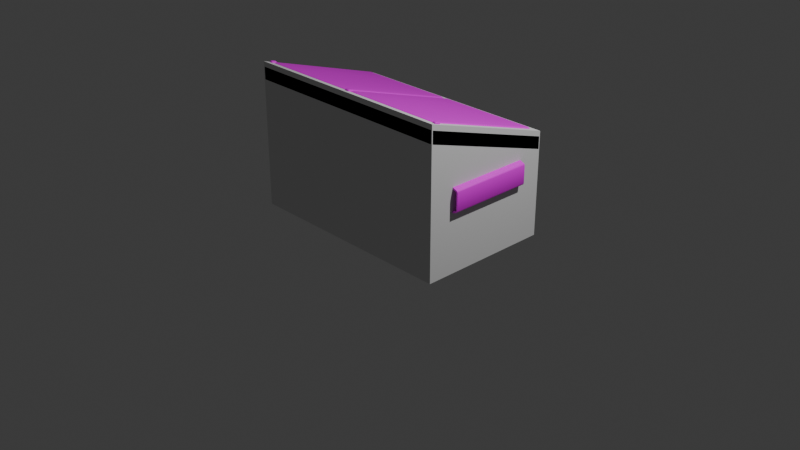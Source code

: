 # Source: Dumpster.blend  (saved by Blender 4.2.66; exported with 4.5.12 LTS)
import bpy
from mathutils import Matrix  # noqa: F401  (used for matrix-valued properties, if any)

bpy.ops.wm.read_factory_settings(use_empty=True)
scene = bpy.context.scene
scene.name = 'Scene'

# ---- collections
col_collection = bpy.data.collections.new('Collection'); scene.collection.children.link(col_collection)
col_collection_2 = bpy.data.collections.new('Collection 2'); scene.collection.children.link(col_collection_2)

# ---- images (referenced by path relative to the original .blend; pixels are not part of the script)
import os
ASSET_DIR = os.environ.get("B2B_ASSET_DIR", "")  # directory of the original .blend (textures are referenced by path, not embedded)
HERE = os.path.dirname(os.path.abspath(__file__))  # packed textures are extracted next to this script under _unpacked/

def load_image(name, relpath, width, height, colorspace="sRGB"):
    """Load a texture the original file referenced (path relative to the .blend, or extracted next to this script)."""
    p = next((c for c in (os.path.join(HERE, relpath), os.path.join(ASSET_DIR, relpath)) if relpath and os.path.exists(c)), "")
    if p:
        img = bpy.data.images.load(p, check_existing=True)
        img.name = name
    else:  # same state as the original file: an image datablock whose file is absent (Cycles renders it pink)
        img = bpy.data.images.new(name, width, height)
        img.source = "FILE"
        img.filepath = "//" + (relpath or name)
    img.colorspace_settings.name = colorspace
    return img
img_t_nuclearfacility_basecolor_png = load_image('T_NuclearFacility_BaseColor.png', 'T_NuclearFacility_BaseColor.png', 1024, 1024, 'sRGB')

# ---- materials (node trees are filled in below, after node groups)
mat_material = bpy.data.materials.new('Material')
mat_material.alpha_threshold = 0.0
mat_material.use_transparent_shadow = False
mat_material.roughness = 0.5
mat_material.line_color = (0.0, 0.0, 0.0, 1.0)

# ---- material node trees
mat_material.use_nodes = True; mat_material.node_tree.nodes.clear()
_N = mat_material.node_tree.nodes; _L = mat_material.node_tree.links
n0 = _N.new('ShaderNodeOutputMaterial'); n0.name = 'Material Output'; n0.location = (300, 300)
n1 = _N.new('ShaderNodeBsdfPrincipled'); n1.name = 'Principled BSDF'; n1.location = (10, 300)
n1.inputs[3].default_value = 1.45
n2 = _N.new('ShaderNodeTexImage'); n2.name = 'Image Texture'; n2.location = (-280, 280)
n2.image = img_t_nuclearfacility_basecolor_png
_L.new(n1.outputs[0], n0.inputs[0])
_L.new(n2.outputs[0], n1.inputs[0])
n0.is_active_output = True

# ---- world
world_world = bpy.data.worlds.new('World'); scene.world = world_world
world_world.use_nodes = True; world_world.node_tree.nodes.clear()
_N = world_world.node_tree.nodes; _L = world_world.node_tree.links
n0 = _N.new('ShaderNodeOutputWorld'); n0.name = 'World Output'; n0.location = (300, 300)
n1 = _N.new('ShaderNodeBackground'); n1.name = 'Background'; n1.location = (10, 300)
n1.inputs[0].default_value = (0.05088, 0.05088, 0.05088, 1.0)
_L.new(n1.outputs[0], n0.inputs[0])
n0.is_active_output = True
world_world.color = (0.05088, 0.05088, 0.05088)
world_world.use_sun_shadow = False
world_world.sun_shadow_jitter_overblur = 0.0

# ---- cameras
cam_camera = bpy.data.cameras.new('Camera')
cam_camera.clip_end = 100.0
cam_camera.ortho_scale = 7.314

# ---- lights
light_light = bpy.data.lights.new('Light', 'POINT')
light_light.transmission_factor = 0.0
light_light.energy = 1000.0
light_light.shadow_soft_size = 0.1
light_light.shadow_maximum_resolution = 0.006
light_light.use_absolute_resolution = True

# ---- meshes
me_cube_001 = bpy.data.meshes.new('Cube.001')
me_cube_001.from_pydata([(-1.125, -0.675, 0.075), (-1.125, -0.675, 1.365), (-1.125, 0.675, 0.075), (-1.125, 0.675, 0.945), (1.125, -0.675, 0.075), (1.125, -0.675, 1.365), (1.125, 0.675, 0.075), (1.125, 0.675, 0.945)], [], [(0, 1, 3, 2), (2, 3, 7, 6), (6, 7, 5, 4), (4, 5, 1, 0), (2, 6, 4, 0)])
_uv = me_cube_001.uv_layers.new(name='UVMap')
_uv.uv.foreach_set('vector', [0.6687, 0.5444, 0.6687, 0.8824, 0.332, 0.7723, 0.332, 0.5444, 0.9407, 0.9172, 0.7274, 0.9172, 0.7274, 0.5888, 0.9407, 0.5888, 0.6681, 0.5445, 0.6681, 0.7723, 0.3313, 0.8822, 0.3313, 0.5445, 0.6731, 0.9183, 0.9831, 0.9183, 0.9831, 0.5876, 0.6731, 0.5876, 0.4665, 0.5874, 0.4665, 0.7154, 0.3513, 0.7154, 0.3513, 0.5874])
me_cube_001.materials.append(mat_material)
me_cube_001.update()
me_cube_002 = bpy.data.meshes.new('Cube.002')
me_cube_002.from_pydata([(-1.05, -0.6, 0.15), (-1.05, -0.6, 1.463), (-1.05, 0.6, 0.15), (-1.05, 0.6, 1.087), (1.05, -0.6, 0.15), (1.05, -0.6, 1.463), (1.05, 0.6, 0.15), (1.05, 0.6, 1.087), (-1.17, -0.72, 1.5), (-1.17, 0.72, 1.05), (1.17, -0.72, 1.5), (1.17, 0.72, 1.05), (-1.17, -0.72, 1.35), (-1.17, 0.72, 0.9), (1.17, -0.72, 1.35), (1.17, 0.72, 0.9), (-1.06, -0.6092, 1.313), (-1.06, 0.6092, 0.9368), (1.06, -0.6092, 1.313), (1.06, 0.6092, 0.9368), (1.11, -0.675, 1.485), (1.11, -0.66, 1.545), (1.11, -0.6, 1.455), (1.11, -0.6, 1.53), (1.155, -0.675, 1.485), (1.155, -0.66, 1.545), (1.155, -0.6, 1.455), (1.155, -0.6, 1.53), (-1.155, -0.675, 1.485), (-1.155, -0.66, 1.545), (-1.155, -0.6, 1.455), (-1.155, -0.6, 1.53), (-1.11, -0.675, 1.485), (-1.11, -0.66, 1.545), (-1.11, -0.6, 1.455), (-1.11, -0.6, 1.53), (-0.03, -0.675, 1.485), (-0.03, -0.66, 1.545), (-0.03, -0.6, 1.455), (-0.03, -0.6, 1.53), (0.03, -0.675, 1.485), (0.03, -0.66, 1.545), (0.03, -0.6, 1.455), (0.03, -0.6, 1.53)], [], [(0, 2, 3, 1), (2, 6, 7, 3), (6, 4, 5, 7), (4, 0, 1, 5), (2, 0, 4, 6), (7, 5, 10, 11), (1, 3, 9, 8), (5, 1, 8, 10), (3, 7, 11, 9), (10, 8, 12, 14), (9, 11, 15, 13), (11, 10, 14, 15), (8, 9, 13, 12), (15, 14, 18, 19), (12, 13, 17, 16), (14, 12, 16, 18), (13, 15, 19, 17), (20, 21, 23, 22), (22, 23, 27, 26), (26, 27, 25, 24), (24, 25, 21, 20), (27, 23, 21, 25), (28, 29, 31, 30), (30, 31, 35, 34), (34, 35, 33, 32), (32, 33, 29, 28), (35, 31, 29, 33), (36, 37, 39, 38), (38, 39, 43, 42), (42, 43, 41, 40), (40, 41, 37, 36), (43, 39, 37, 41)])
_uv = me_cube_002.uv_layers.new(name='UVMap')
_uv.uv.foreach_set('vector', [0.3543, 0.4246, 0.3543, 0.4604, 0.3263, 0.4604, 0.3151, 0.4246, 0.2759, 0.4604, 0.3386, 0.4604, 0.3386, 0.4884, 0.2759, 0.4884, 0.3151, 0.4246, 0.3151, 0.4604, 0.2759, 0.4604, 0.2871, 0.4246, 0.206, 0.3591, 0.2687, 0.3591, 0.2687, 0.3983, 0.206, 0.3983, 0.3314, 0.3635, 0.3314, 0.3983, 0.2687, 0.3983, 0.2687, 0.3635, 0.2096, 0.4021, 0.2096, 0.4396, 0.206, 0.4433, 0.206, 0.3983, 0.2723, 0.4396, 0.2723, 0.4021, 0.2759, 0.3983, 0.2759, 0.4433, 0.2096, 0.4396, 0.2723, 0.4396, 0.2759, 0.4433, 0.206, 0.4433, 0.2723, 0.4021, 0.2096, 0.4021, 0.206, 0.3983, 0.2759, 0.3983, 0.3386, 0.3591, 0.2687, 0.3591, 0.2687, 0.3546, 0.3386, 0.3546, 0.3386, 0.3635, 0.2687, 0.3635, 0.2687, 0.3591, 0.3386, 0.3591, 0.3209, 0.4246, 0.2759, 0.4246, 0.2772, 0.4203, 0.3223, 0.4203, 0.2759, 0.416, 0.3209, 0.416, 0.3223, 0.4203, 0.2772, 0.4203, 0.2759, 0.4433, 0.2759, 0.4884, 0.2726, 0.4849, 0.2726, 0.4468, 0.206, 0.4884, 0.206, 0.4433, 0.2093, 0.4468, 0.2093, 0.4849, 0.2759, 0.4884, 0.206, 0.4884, 0.2093, 0.4849, 0.2726, 0.4849, 0.206, 0.4433, 0.2759, 0.4433, 0.2726, 0.4468, 0.2093, 0.4468, 0.2656, 0.2716, 0.2381, 0.2716, 0.2381, 0.2441, 0.2705, 0.2361, 0.2253, 0.1877, 0.2584, 0.1877, 0.2584, 0.2076, 0.2253, 0.2076, 0.306, 0.2361, 0.2979, 0.2684, 0.2705, 0.2684, 0.2705, 0.2409, 0.313, 0.2076, 0.2857, 0.2076, 0.2857, 0.1877, 0.313, 0.1877, 0.2584, 0.2076, 0.2584, 0.1877, 0.2857, 0.1877, 0.2857, 0.2076, 0.2656, 0.2716, 0.2381, 0.2716, 0.2381, 0.2441, 0.2705, 0.2361, 0.2253, 0.1877, 0.2584, 0.1877, 0.2584, 0.2076, 0.2253, 0.2076, 0.306, 0.2361, 0.2979, 0.2684, 0.2705, 0.2684, 0.2705, 0.2409, 0.313, 0.2076, 0.2857, 0.2076, 0.2857, 0.1877, 0.313, 0.1877, 0.2584, 0.2076, 0.2584, 0.1877, 0.2857, 0.1877, 0.2857, 0.2076, 0.2656, 0.2716, 0.2381, 0.2716, 0.2381, 0.2441, 0.2705, 0.2361, 0.2253, 0.1877, 0.2584, 0.1877, 0.2584, 0.2076, 0.2253, 0.2076, 0.306, 0.2361, 0.2979, 0.2684, 0.2705, 0.2684, 0.2705, 0.2409, 0.313, 0.2076, 0.2857, 0.2076, 0.2857, 0.1877, 0.313, 0.1877, 0.2584, 0.2076, 0.2584, 0.1877, 0.2857, 0.1877, 0.2857, 0.2076])
me_cube_002.materials.append(mat_material)
me_cube_002.update()
me_cube_003 = bpy.data.meshes.new('Cube.003')
me_cube_003.from_pydata([(0.0, -0.675, 1.485), (0.03, -0.63, 1.53), (0.0, 0.675, 1.065), (0.03, 0.63, 1.14), (1.14, -0.675, 1.485), (1.11, -0.63, 1.53), (1.14, 0.675, 1.065), (1.11, 0.63, 1.14), (0.2689, 0.5849, 1.142), (0.2629, 0.5858, 1.105), (0.8771, 0.5858, 1.105), (0.8711, 0.5849, 1.142), (0.6409, 0.675, 1.065), (0.8791, 0.675, 1.065), (0.2609, 0.675, 1.065), (0.4991, 0.675, 1.065), (0.5091, 0.63, 1.14), (0.2709, 0.63, 1.14), (0.8691, 0.63, 1.14), (0.6309, 0.63, 1.14), (0.4991, -0.675, 1.485), (0.2609, -0.675, 1.485), (0.8791, -0.675, 1.485), (0.6409, -0.675, 1.485), (0.6309, -0.63, 1.53), (0.8691, -0.63, 1.53), (0.2709, -0.63, 1.53), (0.5091, -0.63, 1.53), (0.6389, 0.5858, 1.105), (0.6329, 0.5849, 1.142), (0.5071, 0.5849, 1.142), (0.5011, 0.5858, 1.105), (0.5008, -0.6674, 1.493), (0.5074, -0.6376, 1.522), (0.2626, -0.6672, 1.493), (0.2692, -0.6378, 1.522), (0.8774, -0.6672, 1.493), (0.8708, -0.6378, 1.522), (0.6326, -0.6376, 1.522), (0.6392, -0.6674, 1.493), (1.135, -0.667, 1.493), (1.115, -0.638, 1.522), (1.116, 0.6388, 1.125), (1.134, 0.6662, 1.08), (0.005893, 0.6662, 1.08), (0.02411, 0.6388, 1.125), (0.02464, -0.638, 1.522), (0.005357, -0.667, 1.493), (0.5011, 0.66, 1.09), (0.5071, 0.645, 1.115), (0.2629, 0.6601, 1.09), (0.2689, 0.6449, 1.115), (0.8711, 0.6449, 1.115), (0.8771, 0.6601, 1.09), (0.6329, 0.645, 1.115), (0.6389, 0.66, 1.09)], [], [(15, 48, 55, 12), (2, 44, 50, 14), (13, 53, 43, 6), (21, 34, 47, 0), (16, 49, 51, 17), (19, 16, 27, 24), (24, 38, 37, 25), (7, 18, 25, 5), (17, 3, 1, 26), (0, 47, 44, 2), (10, 28, 29, 11), (6, 43, 40, 4), (2, 14, 21, 0), (15, 12, 23, 20), (19, 24, 25, 18), (17, 26, 27, 16), (15, 20, 21, 14), (13, 22, 23, 12), (4, 40, 36, 22), (26, 35, 33, 27), (53, 13, 12, 55), (18, 52, 54, 19), (13, 6, 4, 22), (48, 15, 14, 50), (38, 24, 27, 33), (39, 23, 22, 36), (41, 5, 25, 37), (52, 18, 7, 42), (35, 26, 1, 46), (49, 16, 19, 54), (34, 21, 20, 32), (42, 7, 5, 41), (46, 1, 3, 45), (45, 3, 17, 51), (39, 36, 37, 38), (49, 54, 55, 48), (35, 46, 47, 34), (49, 48, 31, 30), (34, 32, 33, 35), (52, 42, 43, 53), (55, 54, 29, 28), (41, 37, 36, 40), (38, 33, 32, 39), (42, 41, 40, 43), (45, 51, 50, 44), (46, 45, 44, 47), (23, 39, 32, 20), (31, 9, 8, 30), (53, 55, 28, 10), (50, 51, 8, 9), (54, 52, 11, 29), (51, 49, 30, 8), (52, 53, 10, 11), (48, 50, 9, 31)])
_uv = me_cube_003.uv_layers.new(name='UVMap')
_uv.uv.foreach_set('vector', [0.1947, 0.6883, 0.1924, 0.6879, 0.1924, 0.6616, 0.1947, 0.6612, 0.1947, 0.7836, 0.1925, 0.7825, 0.1924, 0.7334, 0.1947, 0.7338, 0.1947, 0.6158, 0.1924, 0.6161, 0.1925, 0.5671, 0.1947, 0.5659, 0.003142, 0.7338, 0.004573, 0.7335, 0.004623, 0.7826, 0.003142, 0.7836, 0.1833, 0.6864, 0.1856, 0.6868, 0.1856, 0.7323, 0.1833, 0.7319, 0.1833, 0.6631, 0.1833, 0.6864, 0.01144, 0.6864, 0.01144, 0.6631, 0.01144, 0.6631, 0.01003, 0.6628, 0.01, 0.6173, 0.01144, 0.6177, 0.1833, 0.5717, 0.1833, 0.6177, 0.01144, 0.6177, 0.01144, 0.5717, 0.1833, 0.7319, 0.1833, 0.7779, 0.01144, 0.7779, 0.01144, 0.7319, 0.003691, 0.647, 0.00435, 0.6456, 0.1784, 0.6454, 0.18, 0.647, 0.1924, 0.6161, 0.1924, 0.6616, 0.1856, 0.6628, 0.1856, 0.6173, 0.003691, 0.6552, 0.00529, 0.6536, 0.1794, 0.6538, 0.18, 0.6552, 0.1834, 0.5714, 0.1834, 0.6187, 0.0112, 0.6187, 0.0112, 0.5714, 0.1834, 0.6619, 0.1834, 0.6876, 0.0112, 0.6876, 0.0112, 0.6619, 0.1833, 0.6631, 0.01144, 0.6631, 0.01144, 0.6177, 0.1833, 0.6177, 0.1833, 0.7319, 0.01144, 0.7319, 0.01144, 0.6864, 0.1833, 0.6864, 0.1834, 0.6619, 0.0112, 0.6619, 0.0112, 0.6187, 0.1834, 0.6187, 0.1834, 0.7307, 0.0112, 0.7307, 0.0112, 0.6876, 0.1834, 0.6876, 0.003142, 0.5659, 0.004623, 0.567, 0.004573, 0.6161, 0.003142, 0.6158, 0.01144, 0.7319, 0.01, 0.7322, 0.01003, 0.6867, 0.01144, 0.6864, 0.1924, 0.6161, 0.1947, 0.6158, 0.1947, 0.6612, 0.1924, 0.6616, 0.1833, 0.6177, 0.1856, 0.6173, 0.1856, 0.6628, 0.1833, 0.6631, 0.1834, 0.7307, 0.1834, 0.778, 0.0112, 0.778, 0.0112, 0.7307, 0.1924, 0.6879, 0.1947, 0.6883, 0.1947, 0.7338, 0.1924, 0.7334, 0.01003, 0.6628, 0.01144, 0.6631, 0.01144, 0.6864, 0.01003, 0.6867, 0.004549, 0.6616, 0.003142, 0.6612, 0.003142, 0.6158, 0.004573, 0.6161, 0.009955, 0.5706, 0.01144, 0.5717, 0.01144, 0.6177, 0.01, 0.6173, 0.1856, 0.6173, 0.1833, 0.6177, 0.1833, 0.5717, 0.1856, 0.5705, 0.01, 0.7322, 0.01144, 0.7319, 0.01144, 0.7779, 0.009955, 0.7789, 0.1856, 0.6868, 0.1833, 0.6864, 0.1833, 0.6631, 0.1856, 0.6628, 0.004573, 0.7335, 0.003142, 0.7338, 0.003142, 0.6883, 0.004549, 0.688, 0.01023, 0.6486, 0.01183, 0.647, 0.1763, 0.6472, 0.177, 0.6487, 0.006724, 0.6405, 0.007383, 0.6391, 0.1719, 0.6389, 0.1735, 0.6405, 0.1856, 0.779, 0.1833, 0.7779, 0.1833, 0.7319, 0.1856, 0.7323, 0.004549, 0.6616, 0.004573, 0.6161, 0.01, 0.6173, 0.01003, 0.6628, 0.1856, 0.6868, 0.1856, 0.6628, 0.1924, 0.6616, 0.1924, 0.6879, 0.01, 0.7322, 0.009955, 0.7789, 0.004623, 0.7826, 0.004573, 0.7335, 0.1856, 0.6868, 0.1924, 0.6879, 0.1924, 0.6879, 0.1856, 0.6868, 0.004573, 0.7335, 0.004549, 0.688, 0.01003, 0.6867, 0.01, 0.7322, 0.1856, 0.6173, 0.1856, 0.5705, 0.1925, 0.5671, 0.1924, 0.6161, 0.1924, 0.6616, 0.1856, 0.6628, 0.1856, 0.6628, 0.1924, 0.6616, 0.009955, 0.5706, 0.01, 0.6173, 0.004573, 0.6161, 0.004623, 0.567, 0.01003, 0.6628, 0.01003, 0.6867, 0.004549, 0.688, 0.004549, 0.6616, 0.01023, 0.6486, 0.177, 0.6487, 0.1794, 0.6538, 0.00529, 0.6536, 0.1856, 0.779, 0.1856, 0.7323, 0.1924, 0.7334, 0.1925, 0.7825, 0.006724, 0.6405, 0.1735, 0.6405, 0.1784, 0.6454, 0.00435, 0.6456, 0.003142, 0.6612, 0.004549, 0.6616, 0.004549, 0.688, 0.003142, 0.6883, 0.1924, 0.6879, 0.1924, 0.7334, 0.1856, 0.7323, 0.1856, 0.6868, 0.1924, 0.6161, 0.1924, 0.6616, 0.1924, 0.6616, 0.1924, 0.6161, 0.1924, 0.7334, 0.1856, 0.7323, 0.1856, 0.7323, 0.1924, 0.7334, 0.1856, 0.6628, 0.1856, 0.6173, 0.1856, 0.6173, 0.1856, 0.6628, 0.1856, 0.7323, 0.1856, 0.6868, 0.1856, 0.6868, 0.1856, 0.7323, 0.1856, 0.6173, 0.1924, 0.6161, 0.1924, 0.6161, 0.1856, 0.6173, 0.1924, 0.6879, 0.1924, 0.7334, 0.1924, 0.7334, 0.1924, 0.6879])
me_cube_003.materials.append(mat_material)
me_cube_003.update()
me_cube_004 = bpy.data.meshes.new('Cube.004')
me_cube_004.from_pydata([(1.11, -0.45, 0.6), (1.11, -0.45, 0.9), (1.11, 0.45, 0.6), (1.11, 0.45, 0.9), (1.224, -0.45, 0.645), (1.224, -0.45, 0.855), (1.224, 0.45, 0.645), (1.224, 0.45, 0.855), (1.151, 0.4365, 0.6154), (1.203, 0.4365, 0.6348), (1.203, 0.4365, 0.8652), (1.151, 0.4365, 0.8846), (1.203, -0.4365, 0.6348), (1.151, -0.4365, 0.6154), (1.151, -0.4365, 0.8846), (1.203, -0.4365, 0.8652), (1.23, -0.45, 0.6568), (1.23, -0.45, 0.8432), (1.23, 0.45, 0.8432), (1.23, 0.45, 0.6568), (1.11, 0.45, 0.8698), (1.11, 0.45, 0.6302), (1.11, -0.45, 0.6302), (1.11, -0.45, 0.8698), (1.138, -0.45, 0.6302), (1.138, -0.45, 0.8698), (1.215, -0.45, 0.6568), (1.215, -0.45, 0.8432), (1.215, 0.45, 0.8432), (1.215, 0.45, 0.6568), (1.138, 0.45, 0.6302), (1.138, 0.45, 0.8698), (1.215, 0.45, 0.8605), (1.138, 0.45, 0.8894), (1.138, -0.45, 0.8894), (1.215, -0.45, 0.8605), (1.138, 0.45, 0.6106), (1.215, 0.45, 0.6395), (1.215, -0.45, 0.6395), (1.138, -0.45, 0.6106)], [], [(7, 32, 35, 5), (37, 29, 19, 6), (20, 3, 33, 31), (2, 36, 39, 0), (4, 16, 26, 38), (33, 3, 1, 34), (2, 21, 30, 36), (39, 24, 22, 0), (37, 6, 4, 38), (11, 14, 15, 10), (9, 12, 13, 8), (32, 28, 31, 33), (25, 34, 1, 23), (29, 37, 36, 30), (24, 39, 38, 26), (34, 25, 27, 35), (28, 32, 7, 18), (18, 7, 5, 17), (17, 5, 35, 27), (25, 23, 22, 24), (30, 31, 25, 24), (20, 31, 30, 21), (28, 18, 19, 29), (17, 27, 26, 16), (18, 17, 16, 19), (6, 19, 16, 4), (28, 29, 26, 27), (31, 28, 27, 25), (29, 30, 24, 26), (11, 10, 32, 33), (14, 11, 33, 34), (15, 14, 34, 35), (10, 15, 35, 32), (9, 8, 36, 37), (12, 9, 37, 38), (13, 12, 38, 39), (8, 13, 39, 36)])
me_cube_004.polygons.foreach_set('use_smooth', [True] * 37)
_k = set([(0, 39), (1, 34), (2, 36), (3, 33), (4, 16), (4, 38), (5, 17), (5, 35), (6, 19), (6, 37), (7, 18), (7, 32), (8, 9), (10, 11), (12, 13), (14, 15), (16, 17), (18, 19), (24, 25), (24, 26), (24, 30), (25, 27), (25, 31), (26, 27), (26, 29), (27, 28), (28, 29), (28, 31), (29, 30), (30, 31), (32, 33), (34, 35), (36, 37), (38, 39)])
me_cube_004.attributes.new('sharp_edge', 'BOOLEAN', 'EDGE').data.foreach_set('value', [ (min(e.vertices), max(e.vertices)) in _k for e in me_cube_004.edges])
_uv = me_cube_004.uv_layers.new(name='UVMap')
_uv.uv.foreach_set('vector', [0.3065, 0.2086, 0.3074, 0.2086, 0.3074, 0.3324, 0.3065, 0.3324, 0.3562, 0.2444, 0.3562, 0.2421, 0.3582, 0.2421, 0.3575, 0.2437, 0.3417, 0.2128, 0.3417, 0.2086, 0.3456, 0.2101, 0.3456, 0.2128, 0.2936, 0.2086, 0.2968, 0.2086, 0.2968, 0.3324, 0.2936, 0.3324, 0.3425, 0.2849, 0.3417, 0.2833, 0.3437, 0.2833, 0.3437, 0.2857, 0.3161, 0.2086, 0.3193, 0.2086, 0.3193, 0.3324, 0.3161, 0.3324, 0.3417, 0.2499, 0.3417, 0.2457, 0.3456, 0.2457, 0.3456, 0.2484, 0.3543, 0.2897, 0.3543, 0.287, 0.3582, 0.287, 0.3582, 0.2911, 0.3055, 0.2086, 0.3065, 0.2086, 0.3065, 0.3324, 0.3055, 0.3324, 0.2256, 0.006385, 0.7732, 0.006385, 0.7732, 0.04106, 0.2256, 0.04106, 0.7732, 0.04156, 0.2256, 0.04156, 0.2256, 0.006881, 0.7732, 0.006881, 0.3562, 0.214, 0.3562, 0.2164, 0.3456, 0.2128, 0.3456, 0.2101, 0.3543, 0.254, 0.3543, 0.2513, 0.3582, 0.2499, 0.3582, 0.254, 0.3562, 0.2421, 0.3562, 0.2444, 0.3456, 0.2484, 0.3456, 0.2457, 0.3543, 0.287, 0.3543, 0.2897, 0.3437, 0.2857, 0.3437, 0.2833, 0.3543, 0.2513, 0.3543, 0.254, 0.3437, 0.2577, 0.3437, 0.2553, 0.3562, 0.2164, 0.3562, 0.214, 0.3575, 0.2148, 0.3582, 0.2164, 0.2407, 0.3324, 0.2391, 0.3324, 0.2391, 0.2086, 0.2407, 0.2086, 0.3417, 0.2577, 0.3425, 0.2561, 0.3437, 0.2553, 0.3437, 0.2577, 0.3543, 0.254, 0.3582, 0.254, 0.3582, 0.287, 0.3543, 0.287, 0.2391, 0.3324, 0.2062, 0.3324, 0.2062, 0.2086, 0.2391, 0.2086, 0.3417, 0.2128, 0.3456, 0.2128, 0.3456, 0.2457, 0.3417, 0.2457, 0.2757, 0.3752, 0.2738, 0.3752, 0.2738, 0.3149, 0.2757, 0.3149, 0.3951, 0.3752, 0.3932, 0.3752, 0.3932, 0.3149, 0.3951, 0.3149, 0.2738, 0.3752, 0.1563, 0.3752, 0.1563, 0.3149, 0.2738, 0.3149, 0.268, 0.3324, 0.2664, 0.3324, 0.2664, 0.2086, 0.268, 0.2086, 0.2757, 0.3752, 0.2757, 0.3149, 0.3932, 0.3149, 0.3932, 0.3752, 0.3193, 0.2086, 0.3305, 0.2086, 0.3305, 0.3324, 0.3193, 0.3324, 0.3305, 0.2086, 0.3417, 0.2086, 0.3417, 0.3324, 0.3305, 0.3324, 0.3147, 0.2105, 0.3088, 0.2105, 0.3074, 0.2086, 0.3161, 0.2086, 0.3147, 0.3305, 0.3147, 0.2105, 0.3161, 0.2086, 0.3161, 0.3324, 0.3088, 0.3305, 0.3147, 0.3305, 0.3161, 0.3324, 0.3074, 0.3324, 0.3088, 0.2105, 0.3088, 0.3305, 0.3074, 0.3324, 0.3074, 0.2086, 0.3041, 0.2105, 0.2982, 0.2105, 0.2968, 0.2086, 0.3055, 0.2086, 0.3041, 0.3305, 0.3041, 0.2105, 0.3055, 0.2086, 0.3055, 0.3324, 0.2982, 0.3305, 0.3041, 0.3305, 0.3055, 0.3324, 0.2968, 0.3324, 0.2982, 0.2105, 0.2982, 0.3305, 0.2968, 0.3324, 0.2968, 0.2086])
me_cube_004.materials.append(mat_material)
me_cube_004.update()
me_cube_005 = bpy.data.meshes.new('Cube.005')
me_cube_005.from_pydata([(-1.17, -0.72, 0.0), (-1.17, -0.72, 1.545), (-1.17, 0.72, 0.0), (-1.17, 0.72, 1.095), (1.17, -0.72, 0.0), (1.17, -0.72, 1.545), (1.17, 0.72, 0.0), (1.17, 0.72, 1.095)], [], [(0, 1, 3, 2), (2, 3, 7, 6), (6, 7, 5, 4), (4, 5, 1, 0), (2, 6, 4, 0), (7, 3, 1, 5)])
_uv = me_cube_005.uv_layers.new(name='UVMap')
_uv.uv.foreach_set('vector', [0.375, 0.0, 0.625, 0.0, 0.625, 0.25, 0.375, 0.25, 0.375, 0.25, 0.625, 0.25, 0.625, 0.5, 0.375, 0.5, 0.375, 0.5, 0.625, 0.5, 0.625, 0.75, 0.375, 0.75, 0.375, 0.75, 0.625, 0.75, 0.625, 1.0, 0.375, 1.0, 0.125, 0.5, 0.375, 0.5, 0.375, 0.75, 0.125, 0.75, 0.625, 0.5, 0.875, 0.5, 0.875, 0.75, 0.625, 0.75])
me_cube_005.update()
me_cube_006 = bpy.data.meshes.new('Cube.006')
me_cube_006.from_pydata([(0.8793, 0.55, 0.0), (0.8793, 0.55, 0.1), (0.95, 0.6207, 0.0), (0.95, 0.6207, 0.1), (0.95, 0.4793, 0.0), (0.95, 0.4793, 0.1), (1.021, 0.55, 0.0), (1.021, 0.55, 0.1)], [], [(0, 1, 3, 2), (2, 3, 7, 6), (6, 7, 5, 4), (4, 5, 1, 0), (2, 6, 4, 0)])
me_cube_006.polygons.foreach_set('use_smooth', [True] * 5)
_k = set([(0, 2), (0, 4), (2, 6), (4, 6)])
me_cube_006.attributes.new('sharp_edge', 'BOOLEAN', 'EDGE').data.foreach_set('value', [ (min(e.vertices), max(e.vertices)) in _k for e in me_cube_006.edges])
_uv = me_cube_006.uv_layers.new(name='UVMap')
_uv.uv.foreach_set('vector', [0.2906, 0.276, 0.2563, 0.276, 0.2563, 0.2416, 0.2906, 0.2416, 0.3593, 0.3103, 0.325, 0.3103, 0.325, 0.276, 0.3593, 0.276, 0.325, 0.276, 0.2906, 0.276, 0.2906, 0.2416, 0.325, 0.2416, 0.3593, 0.276, 0.325, 0.276, 0.325, 0.2416, 0.3593, 0.2416, 0.2906, 0.3103, 0.2563, 0.3103, 0.2563, 0.276, 0.2906, 0.276])
me_cube_006.materials.append(mat_material)
me_cube_006.update()

# ---- objects
ob_light = bpy.data.objects.new('Light', light_light)
ob_camera = bpy.data.objects.new('Camera', cam_camera)
ob_dumpster = bpy.data.objects.new('Dumpster', me_cube_001)
ob_cube_001 = bpy.data.objects.new('Cube.001', me_cube_002)
ob_cube_002 = bpy.data.objects.new('Cube.002', me_cube_003)
ob_cube_003 = bpy.data.objects.new('Cube.003', me_cube_004)
ob_ucx_dumpster_00 = bpy.data.objects.new('UCX_Dumpster_00', me_cube_005)
ob_cube = bpy.data.objects.new('Cube', me_cube_006)

# ---- transforms, parenting, visibility, modifiers, constraints
ob_light.location = (4.076, 1.005, 5.904)
ob_light.rotation_euler = (0.6503, 0.05522, 1.866)
ob_light.lock_rotations_4d = False
ob_light.empty_display_type = 'ARROWS'
ob_light.color = (0.0, 0.0, 0.0, 0.0)
ob_light.lineart.crease_threshold = 0.0
ob_camera.location = (7.359, -6.926, 4.958)
ob_camera.rotation_euler = (1.109, 0.0, 0.8149)
ob_camera.lock_rotations_4d = False
ob_camera.empty_display_type = 'ARROWS'
ob_camera.color = (0.0, 0.0, 0.0, 0.0)
ob_camera.display_type = 'WIRE'
ob_camera.lineart.crease_threshold = 0.0
ob_dumpster.location = (0.0, 0.0, 0.0)
_m = ob_dumpster.modifiers.new('Bevel', 'BEVEL')
_m.width = 0.01
_m.width_pct = 0.01
_m = ob_dumpster.modifiers.new('WeightedNormal', 'WEIGHTED_NORMAL')
ob_cube_001.location = (0.0, 0.0, 0.0)
_m = ob_cube_001.modifiers.new('Bevel', 'BEVEL')
_m.width = 0.01
_m.width_pct = 0.01
_m = ob_cube_001.modifiers.new('WeightedNormal', 'WEIGHTED_NORMAL')
ob_cube_002.location = (0.0, 0.0, 0.0)
_m = ob_cube_002.modifiers.new('Mirror', 'MIRROR')
_m.use_mirror_merge = False
_m = ob_cube_002.modifiers.new('Bevel', 'BEVEL')
_m.width = 0.01
_m.width_pct = 0.01
_m = ob_cube_002.modifiers.new('WeightedNormal', 'WEIGHTED_NORMAL')
ob_cube_003.location = (0.0, 0.0, 0.0)
_m = ob_cube_003.modifiers.new('Mirror', 'MIRROR')
ob_ucx_dumpster_00.location = (0.0, 0.0, 0.0)
ob_cube.location = (0.0, 0.0, 0.0)
_m = ob_cube.modifiers.new('Mirror', 'MIRROR')
_m.use_axis = (True, True, False)

# ---- collection membership
col_collection.objects.link(ob_light)
col_collection.objects.link(ob_camera)
col_collection_2.objects.link(ob_dumpster)
col_collection_2.objects.link(ob_cube_001)
col_collection_2.objects.link(ob_cube_002)
col_collection_2.objects.link(ob_cube_003)
col_collection_2.objects.link(ob_ucx_dumpster_00)
col_collection_2.objects.link(ob_cube)

# ---- scene / render settings (as saved in the file)
scene.camera = ob_camera
scene.frame_start = 1; scene.frame_end = 250; scene.frame_set(1)
scene.render.engine = 'BLENDER_EEVEE_NEXT'
scene.cycles.sampling_pattern = 'TABULATED_SOBOL'
scene.eevee.ray_tracing_options.trace_max_roughness = 0.0
bpy.context.view_layer.update()
